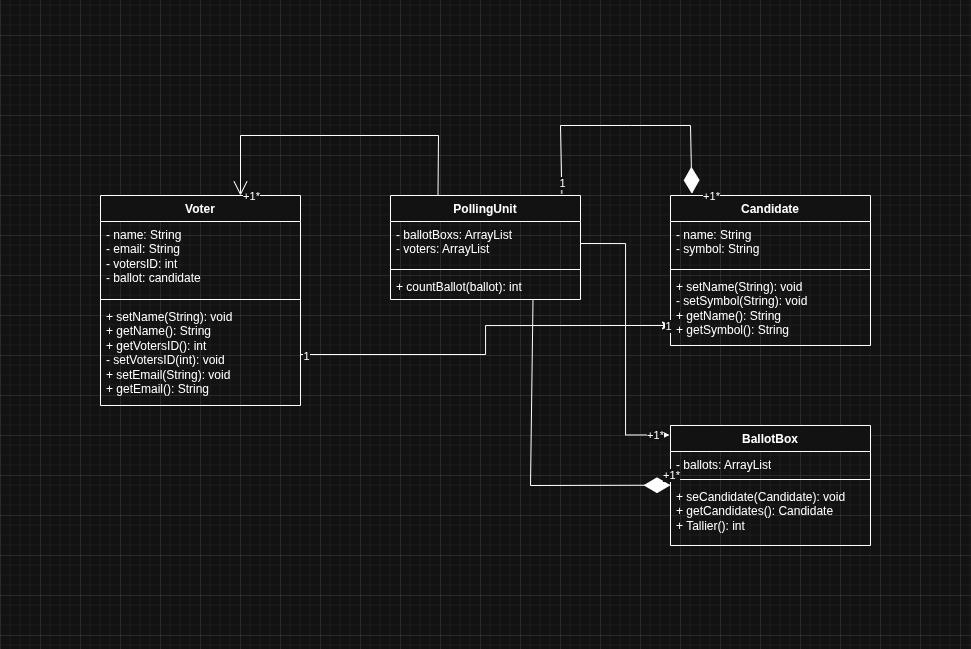

The diagram above was exported from draw.io. Its source (the exported page's mxGraphModel, read from the mxfile embedded in the PNG):
<mxGraphModel dx="1298" dy="789" grid="1" gridSize="10" guides="1" tooltips="1" connect="1" arrows="1" fold="1" page="1" pageScale="1" pageWidth="827" pageHeight="1169" math="0" shadow="0">
  <root>
    <mxCell id="0" />
    <mxCell id="1" parent="0" />
    <mxCell id="PW6La0yqs-rSQxVBpr1v-1" value="PollingUnit" style="swimlane;fontStyle=1;align=center;verticalAlign=top;childLayout=stackLayout;horizontal=1;startSize=26;horizontalStack=0;resizeParent=1;resizeParentMax=0;resizeLast=0;collapsible=1;marginBottom=0;whiteSpace=wrap;html=1;" parent="1" vertex="1">
      <mxGeometry x="310" y="240" width="190" height="104" as="geometry" />
    </mxCell>
    <mxCell id="PW6La0yqs-rSQxVBpr1v-2" value="- ballotBoxs: ArrayList&lt;div&gt;- voters: ArrayList&lt;/div&gt;" style="text;strokeColor=none;fillColor=none;align=left;verticalAlign=top;spacingLeft=4;spacingRight=4;overflow=hidden;rotatable=0;points=[[0,0.5],[1,0.5]];portConstraint=eastwest;whiteSpace=wrap;html=1;" parent="PW6La0yqs-rSQxVBpr1v-1" vertex="1">
      <mxGeometry y="26" width="190" height="44" as="geometry" />
    </mxCell>
    <mxCell id="PW6La0yqs-rSQxVBpr1v-3" value="" style="line;strokeWidth=1;fillColor=none;align=left;verticalAlign=middle;spacingTop=-1;spacingLeft=3;spacingRight=3;rotatable=0;labelPosition=right;points=[];portConstraint=eastwest;strokeColor=inherit;" parent="PW6La0yqs-rSQxVBpr1v-1" vertex="1">
      <mxGeometry y="70" width="190" height="8" as="geometry" />
    </mxCell>
    <mxCell id="PW6La0yqs-rSQxVBpr1v-4" value="+ countBallot(ballot): int" style="text;strokeColor=none;fillColor=none;align=left;verticalAlign=top;spacingLeft=4;spacingRight=4;overflow=hidden;rotatable=0;points=[[0,0.5],[1,0.5]];portConstraint=eastwest;whiteSpace=wrap;html=1;" parent="PW6La0yqs-rSQxVBpr1v-1" vertex="1">
      <mxGeometry y="78" width="190" height="26" as="geometry" />
    </mxCell>
    <mxCell id="PW6La0yqs-rSQxVBpr1v-5" value="Voter" style="swimlane;fontStyle=1;align=center;verticalAlign=top;childLayout=stackLayout;horizontal=1;startSize=26;horizontalStack=0;resizeParent=1;resizeParentMax=0;resizeLast=0;collapsible=1;marginBottom=0;whiteSpace=wrap;html=1;" parent="1" vertex="1">
      <mxGeometry x="20" y="240" width="200" height="210" as="geometry" />
    </mxCell>
    <mxCell id="PW6La0yqs-rSQxVBpr1v-6" value="- name: String&lt;div&gt;- email: String&lt;br&gt;&lt;div&gt;- votersID: int&lt;/div&gt;&lt;/div&gt;&lt;div&gt;- ballot: candidate&lt;/div&gt;" style="text;strokeColor=none;fillColor=none;align=left;verticalAlign=top;spacingLeft=4;spacingRight=4;overflow=hidden;rotatable=0;points=[[0,0.5],[1,0.5]];portConstraint=eastwest;whiteSpace=wrap;html=1;" parent="PW6La0yqs-rSQxVBpr1v-5" vertex="1">
      <mxGeometry y="26" width="200" height="74" as="geometry" />
    </mxCell>
    <mxCell id="PW6La0yqs-rSQxVBpr1v-7" value="" style="line;strokeWidth=1;fillColor=none;align=left;verticalAlign=middle;spacingTop=-1;spacingLeft=3;spacingRight=3;rotatable=0;labelPosition=right;points=[];portConstraint=eastwest;strokeColor=inherit;" parent="PW6La0yqs-rSQxVBpr1v-5" vertex="1">
      <mxGeometry y="100" width="200" height="8" as="geometry" />
    </mxCell>
    <mxCell id="PW6La0yqs-rSQxVBpr1v-8" value="+ setName(String): void&lt;div&gt;+ getName(): String&lt;/div&gt;&lt;div&gt;+ getVotersID(): int&lt;/div&gt;&lt;div&gt;- setVotersID(int): void&lt;/div&gt;&lt;div&gt;+ setEmail(String): void&lt;/div&gt;&lt;div&gt;+ getEmail(): String&lt;/div&gt;" style="text;strokeColor=none;fillColor=none;align=left;verticalAlign=top;spacingLeft=4;spacingRight=4;overflow=hidden;rotatable=0;points=[[0,0.5],[1,0.5]];portConstraint=eastwest;whiteSpace=wrap;html=1;" parent="PW6La0yqs-rSQxVBpr1v-5" vertex="1">
      <mxGeometry y="108" width="200" height="102" as="geometry" />
    </mxCell>
    <mxCell id="PW6La0yqs-rSQxVBpr1v-29" value="BallotBox" style="swimlane;fontStyle=1;align=center;verticalAlign=top;childLayout=stackLayout;horizontal=1;startSize=26;horizontalStack=0;resizeParent=1;resizeParentMax=0;resizeLast=0;collapsible=1;marginBottom=0;whiteSpace=wrap;html=1;" parent="1" vertex="1">
      <mxGeometry x="590" y="470" width="200" height="120" as="geometry" />
    </mxCell>
    <mxCell id="PW6La0yqs-rSQxVBpr1v-30" value="- ballots: ArrayList" style="text;strokeColor=none;fillColor=none;align=left;verticalAlign=top;spacingLeft=4;spacingRight=4;overflow=hidden;rotatable=0;points=[[0,0.5],[1,0.5]];portConstraint=eastwest;whiteSpace=wrap;html=1;" parent="PW6La0yqs-rSQxVBpr1v-29" vertex="1">
      <mxGeometry y="26" width="200" height="24" as="geometry" />
    </mxCell>
    <mxCell id="PW6La0yqs-rSQxVBpr1v-31" value="" style="line;strokeWidth=1;fillColor=none;align=left;verticalAlign=middle;spacingTop=-1;spacingLeft=3;spacingRight=3;rotatable=0;labelPosition=right;points=[];portConstraint=eastwest;strokeColor=inherit;" parent="PW6La0yqs-rSQxVBpr1v-29" vertex="1">
      <mxGeometry y="50" width="200" height="8" as="geometry" />
    </mxCell>
    <mxCell id="PW6La0yqs-rSQxVBpr1v-32" value="+ seCandidate(Candidate): void&lt;div&gt;+ getCandidates(): Candidate&lt;/div&gt;&lt;div&gt;&lt;div&gt;+ Tallier(): int&lt;/div&gt;&lt;/div&gt;" style="text;strokeColor=none;fillColor=none;align=left;verticalAlign=top;spacingLeft=4;spacingRight=4;overflow=hidden;rotatable=0;points=[[0,0.5],[1,0.5]];portConstraint=eastwest;whiteSpace=wrap;html=1;" parent="PW6La0yqs-rSQxVBpr1v-29" vertex="1">
      <mxGeometry y="58" width="200" height="62" as="geometry" />
    </mxCell>
    <mxCell id="PW6La0yqs-rSQxVBpr1v-33" value="Candidate" style="swimlane;fontStyle=1;align=center;verticalAlign=top;childLayout=stackLayout;horizontal=1;startSize=26;horizontalStack=0;resizeParent=1;resizeParentMax=0;resizeLast=0;collapsible=1;marginBottom=0;whiteSpace=wrap;html=1;" parent="1" vertex="1">
      <mxGeometry x="590" y="240" width="200" height="150" as="geometry" />
    </mxCell>
    <mxCell id="PW6La0yqs-rSQxVBpr1v-34" value="- name: String&lt;div&gt;- symbol: String&lt;/div&gt;" style="text;strokeColor=none;fillColor=none;align=left;verticalAlign=top;spacingLeft=4;spacingRight=4;overflow=hidden;rotatable=0;points=[[0,0.5],[1,0.5]];portConstraint=eastwest;whiteSpace=wrap;html=1;" parent="PW6La0yqs-rSQxVBpr1v-33" vertex="1">
      <mxGeometry y="26" width="200" height="44" as="geometry" />
    </mxCell>
    <mxCell id="PW6La0yqs-rSQxVBpr1v-35" value="" style="line;strokeWidth=1;fillColor=none;align=left;verticalAlign=middle;spacingTop=-1;spacingLeft=3;spacingRight=3;rotatable=0;labelPosition=right;points=[];portConstraint=eastwest;strokeColor=inherit;" parent="PW6La0yqs-rSQxVBpr1v-33" vertex="1">
      <mxGeometry y="70" width="200" height="8" as="geometry" />
    </mxCell>
    <mxCell id="PW6La0yqs-rSQxVBpr1v-36" value="+ setName(String): void&lt;div&gt;- setSymbol(String): void&lt;/div&gt;&lt;div&gt;+ getName(): String&lt;/div&gt;&lt;div&gt;+ getSymbol(): String&lt;/div&gt;" style="text;strokeColor=none;fillColor=none;align=left;verticalAlign=top;spacingLeft=4;spacingRight=4;overflow=hidden;rotatable=0;points=[[0,0.5],[1,0.5]];portConstraint=eastwest;whiteSpace=wrap;html=1;" parent="PW6La0yqs-rSQxVBpr1v-33" vertex="1">
      <mxGeometry y="78" width="200" height="72" as="geometry" />
    </mxCell>
    <mxCell id="Wea5Q1FjpGfI1chQhfVu-3" style="edgeStyle=orthogonalEdgeStyle;rounded=0;orthogonalLoop=1;jettySize=auto;html=1;entryX=0;entryY=0.722;entryDx=0;entryDy=0;entryPerimeter=0;" edge="1" parent="1" source="PW6La0yqs-rSQxVBpr1v-8" target="PW6La0yqs-rSQxVBpr1v-36">
      <mxGeometry relative="1" as="geometry" />
    </mxCell>
    <mxCell id="Wea5Q1FjpGfI1chQhfVu-4" value="1" style="edgeLabel;html=1;align=center;verticalAlign=middle;resizable=0;points=[];" vertex="1" connectable="0" parent="Wea5Q1FjpGfI1chQhfVu-3">
      <mxGeometry x="0.9859" relative="1" as="geometry">
        <mxPoint as="offset" />
      </mxGeometry>
    </mxCell>
    <mxCell id="Wea5Q1FjpGfI1chQhfVu-5" value="1" style="edgeLabel;html=1;align=center;verticalAlign=middle;resizable=0;points=[];" vertex="1" connectable="0" parent="Wea5Q1FjpGfI1chQhfVu-3">
      <mxGeometry x="-0.9695" y="-1" relative="1" as="geometry">
        <mxPoint as="offset" />
      </mxGeometry>
    </mxCell>
    <mxCell id="Wea5Q1FjpGfI1chQhfVu-7" style="edgeStyle=orthogonalEdgeStyle;rounded=0;orthogonalLoop=1;jettySize=auto;html=1;exitX=1;exitY=0.5;exitDx=0;exitDy=0;entryX=-0.005;entryY=0.079;entryDx=0;entryDy=0;entryPerimeter=0;" edge="1" parent="1" source="PW6La0yqs-rSQxVBpr1v-2" target="PW6La0yqs-rSQxVBpr1v-29">
      <mxGeometry relative="1" as="geometry" />
    </mxCell>
    <mxCell id="Wea5Q1FjpGfI1chQhfVu-9" value="+1*" style="edgeLabel;html=1;align=center;verticalAlign=middle;resizable=0;points=[];" vertex="1" connectable="0" parent="Wea5Q1FjpGfI1chQhfVu-7">
      <mxGeometry x="0.8938" relative="1" as="geometry">
        <mxPoint as="offset" />
      </mxGeometry>
    </mxCell>
    <mxCell id="Wea5Q1FjpGfI1chQhfVu-10" value="" style="endArrow=diamondThin;endFill=1;endSize=24;html=1;rounded=0;exitX=0.902;exitY=-0.017;exitDx=0;exitDy=0;exitPerimeter=0;entryX=0.107;entryY=-0.012;entryDx=0;entryDy=0;entryPerimeter=0;" edge="1" parent="1" source="PW6La0yqs-rSQxVBpr1v-1" target="PW6La0yqs-rSQxVBpr1v-33">
      <mxGeometry width="160" relative="1" as="geometry">
        <mxPoint x="450" y="170" as="sourcePoint" />
        <mxPoint x="670" y="170" as="targetPoint" />
        <Array as="points">
          <mxPoint x="480" y="170" />
          <mxPoint x="550" y="170" />
          <mxPoint x="610" y="170" />
        </Array>
      </mxGeometry>
    </mxCell>
    <mxCell id="Wea5Q1FjpGfI1chQhfVu-11" value="1" style="edgeLabel;html=1;align=center;verticalAlign=middle;resizable=0;points=[];" vertex="1" connectable="0" parent="Wea5Q1FjpGfI1chQhfVu-10">
      <mxGeometry x="-0.9192" relative="1" as="geometry">
        <mxPoint as="offset" />
      </mxGeometry>
    </mxCell>
    <mxCell id="Wea5Q1FjpGfI1chQhfVu-12" value="+1*" style="edgeLabel;html=1;align=center;verticalAlign=middle;resizable=0;points=[];" vertex="1" connectable="0" parent="Wea5Q1FjpGfI1chQhfVu-10">
      <mxGeometry x="0.9249" y="2" relative="1" as="geometry">
        <mxPoint x="17" y="12" as="offset" />
      </mxGeometry>
    </mxCell>
    <mxCell id="Wea5Q1FjpGfI1chQhfVu-13" value="" style="endArrow=diamondThin;endFill=1;endSize=24;html=1;rounded=0;exitX=0.75;exitY=1;exitDx=0;exitDy=0;" edge="1" parent="1" source="PW6La0yqs-rSQxVBpr1v-1">
      <mxGeometry width="160" relative="1" as="geometry">
        <mxPoint x="430" y="529.71" as="sourcePoint" />
        <mxPoint x="590" y="529.71" as="targetPoint" />
        <Array as="points">
          <mxPoint x="450" y="530" />
        </Array>
      </mxGeometry>
    </mxCell>
    <mxCell id="Wea5Q1FjpGfI1chQhfVu-14" value="+1*" style="edgeLabel;html=1;align=center;verticalAlign=middle;resizable=0;points=[];" vertex="1" connectable="0" parent="Wea5Q1FjpGfI1chQhfVu-13">
      <mxGeometry x="0.9634" y="-2" relative="1" as="geometry">
        <mxPoint x="6" y="-12" as="offset" />
      </mxGeometry>
    </mxCell>
    <mxCell id="Wea5Q1FjpGfI1chQhfVu-15" value="" style="endArrow=open;endFill=1;endSize=12;html=1;rounded=0;entryX=0.7;entryY=0;entryDx=0;entryDy=0;entryPerimeter=0;exitX=0.25;exitY=0;exitDx=0;exitDy=0;" edge="1" parent="1" source="PW6La0yqs-rSQxVBpr1v-1" target="PW6La0yqs-rSQxVBpr1v-5">
      <mxGeometry width="160" relative="1" as="geometry">
        <mxPoint x="380" y="170" as="sourcePoint" />
        <mxPoint x="320" y="170" as="targetPoint" />
        <Array as="points">
          <mxPoint x="358" y="180" />
          <mxPoint x="160" y="180" />
        </Array>
      </mxGeometry>
    </mxCell>
    <mxCell id="Wea5Q1FjpGfI1chQhfVu-16" value="+1*" style="edgeLabel;html=1;align=center;verticalAlign=middle;resizable=0;points=[];" vertex="1" connectable="0" parent="Wea5Q1FjpGfI1chQhfVu-15">
      <mxGeometry x="0.9711" y="1" relative="1" as="geometry">
        <mxPoint x="9" y="5" as="offset" />
      </mxGeometry>
    </mxCell>
  </root>
</mxGraphModel>